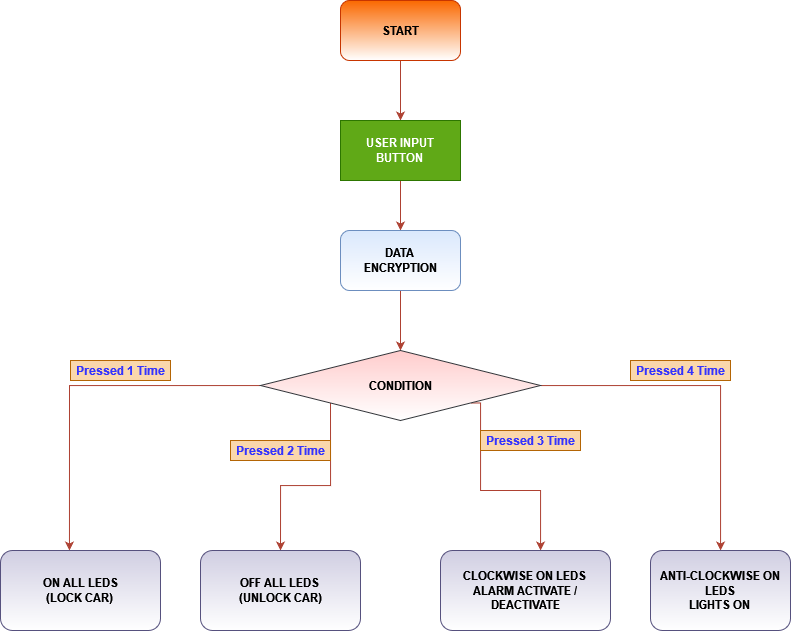

The diagram above was exported from draw.io. Its source (the exported page's mxGraphModel, read from the mxfile embedded in the PNG):
<mxGraphModel dx="1021" dy="518" grid="1" gridSize="10" guides="1" tooltips="1" connect="1" arrows="1" fold="1" page="1" pageScale="1" pageWidth="850" pageHeight="1100" math="0" shadow="0">
  <root>
    <mxCell id="0" />
    <mxCell id="1" parent="0" />
    <mxCell id="Pqz76jd3PfGteqNjjWnJ-18" style="edgeStyle=orthogonalEdgeStyle;rounded=0;orthogonalLoop=1;jettySize=auto;html=1;entryX=0.5;entryY=0;entryDx=0;entryDy=0;fillColor=#fad9d5;strokeColor=#ae4132;" edge="1" parent="1" source="Pqz76jd3PfGteqNjjWnJ-1" target="Pqz76jd3PfGteqNjjWnJ-3">
      <mxGeometry relative="1" as="geometry" />
    </mxCell>
    <mxCell id="Pqz76jd3PfGteqNjjWnJ-1" value="&lt;b&gt;START&lt;/b&gt;" style="rounded=1;whiteSpace=wrap;html=1;fillColor=#fa6800;strokeColor=#C73500;fontColor=#000000;gradientColor=#ffffff;" vertex="1" parent="1">
      <mxGeometry x="360" y="10" width="120" height="60" as="geometry" />
    </mxCell>
    <mxCell id="Pqz76jd3PfGteqNjjWnJ-19" style="edgeStyle=orthogonalEdgeStyle;rounded=0;orthogonalLoop=1;jettySize=auto;html=1;entryX=0.5;entryY=0;entryDx=0;entryDy=0;fillColor=#fad9d5;strokeColor=#ae4132;" edge="1" parent="1" source="Pqz76jd3PfGteqNjjWnJ-3" target="Pqz76jd3PfGteqNjjWnJ-4">
      <mxGeometry relative="1" as="geometry" />
    </mxCell>
    <mxCell id="Pqz76jd3PfGteqNjjWnJ-3" value="&lt;div&gt;&lt;b&gt;USER INPUT&lt;/b&gt;&lt;/div&gt;&lt;div&gt;&lt;b&gt;BUTTON&lt;br&gt;&lt;/b&gt;&lt;/div&gt;" style="rounded=0;whiteSpace=wrap;html=1;fillColor=#60a917;fontColor=#ffffff;strokeColor=#2D7600;gradientColor=none;" vertex="1" parent="1">
      <mxGeometry x="360" y="130" width="120" height="60" as="geometry" />
    </mxCell>
    <mxCell id="Pqz76jd3PfGteqNjjWnJ-20" style="edgeStyle=orthogonalEdgeStyle;rounded=0;orthogonalLoop=1;jettySize=auto;html=1;entryX=0.5;entryY=0;entryDx=0;entryDy=0;fillColor=#fad9d5;strokeColor=#ae4132;" edge="1" parent="1" source="Pqz76jd3PfGteqNjjWnJ-4" target="Pqz76jd3PfGteqNjjWnJ-5">
      <mxGeometry relative="1" as="geometry" />
    </mxCell>
    <mxCell id="Pqz76jd3PfGteqNjjWnJ-4" value="&lt;div&gt;&lt;b&gt;DATA &lt;br&gt;&lt;/b&gt;&lt;/div&gt;&lt;div&gt;&lt;b&gt;ENCRYPTION&lt;/b&gt;&lt;/div&gt;" style="rounded=1;whiteSpace=wrap;html=1;fillColor=#dae8fc;gradientColor=#ffffff;strokeColor=#6c8ebf;" vertex="1" parent="1">
      <mxGeometry x="360" y="240" width="120" height="60" as="geometry" />
    </mxCell>
    <mxCell id="Pqz76jd3PfGteqNjjWnJ-10" style="edgeStyle=orthogonalEdgeStyle;rounded=0;orthogonalLoop=1;jettySize=auto;html=1;entryX=0.431;entryY=0;entryDx=0;entryDy=0;entryPerimeter=0;fillColor=#fad9d5;strokeColor=#ae4132;" edge="1" parent="1" source="Pqz76jd3PfGteqNjjWnJ-5" target="Pqz76jd3PfGteqNjjWnJ-6">
      <mxGeometry relative="1" as="geometry" />
    </mxCell>
    <mxCell id="Pqz76jd3PfGteqNjjWnJ-11" style="edgeStyle=orthogonalEdgeStyle;rounded=0;orthogonalLoop=1;jettySize=auto;html=1;fillColor=#fad9d5;strokeColor=#ae4132;" edge="1" parent="1" source="Pqz76jd3PfGteqNjjWnJ-5" target="Pqz76jd3PfGteqNjjWnJ-9">
      <mxGeometry relative="1" as="geometry" />
    </mxCell>
    <mxCell id="Pqz76jd3PfGteqNjjWnJ-16" style="edgeStyle=orthogonalEdgeStyle;rounded=0;orthogonalLoop=1;jettySize=auto;html=1;exitX=1;exitY=1;exitDx=0;exitDy=0;fillColor=#fad9d5;strokeColor=#ae4132;" edge="1" parent="1" source="Pqz76jd3PfGteqNjjWnJ-5" target="Pqz76jd3PfGteqNjjWnJ-8">
      <mxGeometry relative="1" as="geometry">
        <Array as="points">
          <mxPoint x="500" y="413" />
          <mxPoint x="500" y="500" />
          <mxPoint x="560" y="500" />
        </Array>
      </mxGeometry>
    </mxCell>
    <mxCell id="Pqz76jd3PfGteqNjjWnJ-17" style="edgeStyle=orthogonalEdgeStyle;rounded=0;orthogonalLoop=1;jettySize=auto;html=1;exitX=0;exitY=1;exitDx=0;exitDy=0;entryX=0.5;entryY=0;entryDx=0;entryDy=0;fillColor=#fad9d5;strokeColor=#ae4132;" edge="1" parent="1" source="Pqz76jd3PfGteqNjjWnJ-5" target="Pqz76jd3PfGteqNjjWnJ-7">
      <mxGeometry relative="1" as="geometry" />
    </mxCell>
    <mxCell id="Pqz76jd3PfGteqNjjWnJ-5" value="&lt;b&gt;CONDITION&lt;/b&gt;" style="rhombus;whiteSpace=wrap;html=1;fillColor=#ffcccc;strokeColor=#36393d;gradientColor=#ffffff;" vertex="1" parent="1">
      <mxGeometry x="280" y="360" width="280" height="70" as="geometry" />
    </mxCell>
    <mxCell id="Pqz76jd3PfGteqNjjWnJ-6" value="&lt;div&gt;&lt;b&gt;ON ALL LEDS&lt;/b&gt;&lt;/div&gt;&lt;div&gt;&lt;b&gt;(LOCK CAR)&lt;br&gt;&lt;/b&gt;&lt;/div&gt;" style="rounded=1;whiteSpace=wrap;html=1;fillColor=#d0cee2;strokeColor=#56517e;gradientColor=#ffffff;" vertex="1" parent="1">
      <mxGeometry x="20" y="560" width="160" height="80" as="geometry" />
    </mxCell>
    <mxCell id="Pqz76jd3PfGteqNjjWnJ-7" value="&lt;b&gt;OFF ALL LEDS&lt;br&gt;&lt;/b&gt;&lt;div&gt;&lt;b&gt;(UNLOCK CAR)&lt;/b&gt;&lt;/div&gt;" style="rounded=1;whiteSpace=wrap;html=1;fillColor=#d0cee2;strokeColor=#56517e;gradientColor=#ffffff;" vertex="1" parent="1">
      <mxGeometry x="220" y="560" width="160" height="80" as="geometry" />
    </mxCell>
    <mxCell id="Pqz76jd3PfGteqNjjWnJ-8" value="&lt;div&gt;&lt;b&gt;CLOCKWISE ON LEDS&lt;br&gt;&lt;/b&gt;&lt;/div&gt;&lt;div&gt;&lt;b&gt;ALARM ACTIVATE / DEACTIVATE&lt;/b&gt;&lt;/div&gt;" style="rounded=1;whiteSpace=wrap;html=1;fillColor=#d0cee2;strokeColor=#56517e;gradientColor=#ffffff;" vertex="1" parent="1">
      <mxGeometry x="460" y="560" width="170" height="80" as="geometry" />
    </mxCell>
    <mxCell id="Pqz76jd3PfGteqNjjWnJ-9" value="&lt;div&gt;&lt;b&gt;ANTI-CLOCKWISE ON LEDS&lt;br&gt;&lt;/b&gt;&lt;/div&gt;&lt;div&gt;&lt;b&gt;LIGHTS ON&lt;br&gt;&lt;/b&gt;&lt;/div&gt;" style="rounded=1;whiteSpace=wrap;html=1;fillColor=#d0cee2;strokeColor=#56517e;gradientColor=#ffffff;" vertex="1" parent="1">
      <mxGeometry x="670" y="560" width="140" height="80" as="geometry" />
    </mxCell>
    <mxCell id="Pqz76jd3PfGteqNjjWnJ-21" value="&lt;font color=&quot;#3333FF&quot;&gt;&lt;b&gt;Pressed 1 Time&lt;/b&gt;&lt;/font&gt;" style="text;html=1;align=center;verticalAlign=middle;resizable=0;points=[];autosize=1;strokeColor=#b46504;fillColor=#fad7ac;" vertex="1" parent="1">
      <mxGeometry x="90" y="370" width="100" height="20" as="geometry" />
    </mxCell>
    <mxCell id="Pqz76jd3PfGteqNjjWnJ-22" value="&lt;font color=&quot;#3333FF&quot;&gt;&lt;b&gt;Pressed 2 Time&lt;/b&gt;&lt;/font&gt;" style="text;html=1;align=center;verticalAlign=middle;resizable=0;points=[];autosize=1;strokeColor=#b46504;fillColor=#fad7ac;" vertex="1" parent="1">
      <mxGeometry x="250" y="450" width="100" height="20" as="geometry" />
    </mxCell>
    <mxCell id="Pqz76jd3PfGteqNjjWnJ-24" value="&lt;font color=&quot;#3333FF&quot;&gt;&lt;b&gt;Pressed 3 Time&lt;/b&gt;&lt;/font&gt;" style="text;html=1;align=center;verticalAlign=middle;resizable=0;points=[];autosize=1;strokeColor=#b46504;fillColor=#fad7ac;" vertex="1" parent="1">
      <mxGeometry x="500" y="440" width="100" height="20" as="geometry" />
    </mxCell>
    <mxCell id="Pqz76jd3PfGteqNjjWnJ-25" value="&lt;font color=&quot;#3333FF&quot;&gt;&lt;b&gt;Pressed 4 Time&lt;/b&gt;&lt;/font&gt;" style="text;html=1;align=center;verticalAlign=middle;resizable=0;points=[];autosize=1;strokeColor=#b46504;fillColor=#fad7ac;" vertex="1" parent="1">
      <mxGeometry x="650" y="370" width="100" height="20" as="geometry" />
    </mxCell>
    <mxCell id="Pqz76jd3PfGteqNjjWnJ-27" style="edgeStyle=orthogonalEdgeStyle;rounded=0;orthogonalLoop=1;jettySize=auto;html=1;exitX=0.5;exitY=1;exitDx=0;exitDy=0;fontColor=#FF9933;" edge="1" parent="1" source="Pqz76jd3PfGteqNjjWnJ-7" target="Pqz76jd3PfGteqNjjWnJ-7">
      <mxGeometry relative="1" as="geometry" />
    </mxCell>
  </root>
</mxGraphModel>